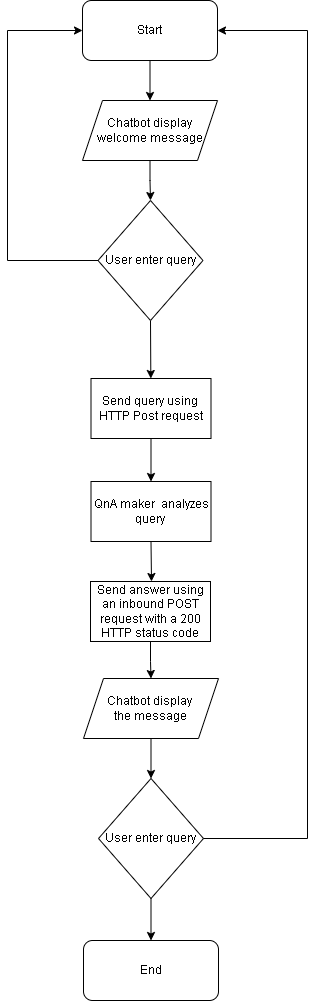

The diagram above was exported from draw.io. Its source (the exported page's mxGraphModel, read from the mxfile embedded in the PNG):
<mxGraphModel dx="1422" dy="767" grid="1" gridSize="10" guides="1" tooltips="1" connect="1" arrows="1" fold="1" page="1" pageScale="1" pageWidth="850" pageHeight="1100" math="0" shadow="0">
  <root>
    <mxCell id="0" />
    <mxCell id="1" parent="0" />
    <mxCell id="SM4rG8lRfYb0V0QQJlMG-1" value="Start" style="rounded=1;whiteSpace=wrap;html=1;" vertex="1" parent="1">
      <mxGeometry x="365" y="100" width="135" height="60" as="geometry" />
    </mxCell>
    <mxCell id="SM4rG8lRfYb0V0QQJlMG-2" value="" style="endArrow=classic;html=1;rounded=0;exitX=0.5;exitY=1;exitDx=0;exitDy=0;" edge="1" parent="1" source="SM4rG8lRfYb0V0QQJlMG-1" target="SM4rG8lRfYb0V0QQJlMG-3">
      <mxGeometry width="50" height="50" relative="1" as="geometry">
        <mxPoint x="400" y="420" as="sourcePoint" />
        <mxPoint x="425" y="230" as="targetPoint" />
      </mxGeometry>
    </mxCell>
    <mxCell id="SM4rG8lRfYb0V0QQJlMG-5" style="edgeStyle=orthogonalEdgeStyle;rounded=0;orthogonalLoop=1;jettySize=auto;html=1;entryX=0.5;entryY=0;entryDx=0;entryDy=0;" edge="1" parent="1" source="SM4rG8lRfYb0V0QQJlMG-3" target="SM4rG8lRfYb0V0QQJlMG-27">
      <mxGeometry relative="1" as="geometry">
        <mxPoint x="433.05999999999995" y="297.24" as="targetPoint" />
      </mxGeometry>
    </mxCell>
    <mxCell id="SM4rG8lRfYb0V0QQJlMG-3" value="Chatbot display welcome message" style="shape=parallelogram;perimeter=parallelogramPerimeter;whiteSpace=wrap;html=1;fixedSize=1;" vertex="1" parent="1">
      <mxGeometry x="365" y="200" width="135" height="60" as="geometry" />
    </mxCell>
    <mxCell id="SM4rG8lRfYb0V0QQJlMG-7" style="rounded=0;orthogonalLoop=1;jettySize=auto;html=1;exitX=0.5;exitY=1;exitDx=0;exitDy=0;" edge="1" parent="1" source="SM4rG8lRfYb0V0QQJlMG-27" target="SM4rG8lRfYb0V0QQJlMG-6">
      <mxGeometry relative="1" as="geometry">
        <mxPoint x="425.5" y="438" as="sourcePoint" />
      </mxGeometry>
    </mxCell>
    <mxCell id="SM4rG8lRfYb0V0QQJlMG-20" style="edgeStyle=orthogonalEdgeStyle;rounded=0;orthogonalLoop=1;jettySize=auto;html=1;entryX=0.5;entryY=0;entryDx=0;entryDy=0;" edge="1" parent="1" source="SM4rG8lRfYb0V0QQJlMG-6" target="SM4rG8lRfYb0V0QQJlMG-18">
      <mxGeometry relative="1" as="geometry" />
    </mxCell>
    <mxCell id="SM4rG8lRfYb0V0QQJlMG-6" value="Send query using&amp;nbsp; HTTP Post request" style="rounded=0;whiteSpace=wrap;html=1;" vertex="1" parent="1">
      <mxGeometry x="373.5" y="478" width="120" height="60" as="geometry" />
    </mxCell>
    <mxCell id="SM4rG8lRfYb0V0QQJlMG-11" value="" style="endArrow=classic;html=1;rounded=0;exitX=0.5;exitY=1;exitDx=0;exitDy=0;" edge="1" parent="1" source="SM4rG8lRfYb0V0QQJlMG-18">
      <mxGeometry width="50" height="50" relative="1" as="geometry">
        <mxPoint x="433.5050000000001" y="741" as="sourcePoint" />
        <mxPoint x="434" y="681" as="targetPoint" />
      </mxGeometry>
    </mxCell>
    <mxCell id="SM4rG8lRfYb0V0QQJlMG-22" style="edgeStyle=orthogonalEdgeStyle;rounded=0;orthogonalLoop=1;jettySize=auto;html=1;entryX=0.5;entryY=0;entryDx=0;entryDy=0;" edge="1" parent="1" source="SM4rG8lRfYb0V0QQJlMG-13" target="SM4rG8lRfYb0V0QQJlMG-21">
      <mxGeometry relative="1" as="geometry" />
    </mxCell>
    <mxCell id="SM4rG8lRfYb0V0QQJlMG-13" value="Send answer using an&amp;nbsp;inbound POST request with a 200 HTTP status code" style="rounded=0;whiteSpace=wrap;html=1;" vertex="1" parent="1">
      <mxGeometry x="373" y="681" width="120" height="60" as="geometry" />
    </mxCell>
    <mxCell id="SM4rG8lRfYb0V0QQJlMG-18" value="QnA maker&amp;nbsp; analyzes query&amp;nbsp;" style="rounded=0;whiteSpace=wrap;html=1;" vertex="1" parent="1">
      <mxGeometry x="373.5" y="581" width="120" height="60" as="geometry" />
    </mxCell>
    <mxCell id="SM4rG8lRfYb0V0QQJlMG-29" value="" style="edgeStyle=none;rounded=0;orthogonalLoop=1;jettySize=auto;html=1;" edge="1" parent="1" source="SM4rG8lRfYb0V0QQJlMG-21" target="SM4rG8lRfYb0V0QQJlMG-24">
      <mxGeometry relative="1" as="geometry" />
    </mxCell>
    <mxCell id="SM4rG8lRfYb0V0QQJlMG-21" value="Chatbot display&amp;nbsp;&lt;br&gt;the message" style="shape=parallelogram;perimeter=parallelogramPerimeter;whiteSpace=wrap;html=1;fixedSize=1;" vertex="1" parent="1">
      <mxGeometry x="366" y="778" width="135" height="60" as="geometry" />
    </mxCell>
    <mxCell id="SM4rG8lRfYb0V0QQJlMG-30" value="" style="edgeStyle=none;rounded=0;orthogonalLoop=1;jettySize=auto;html=1;" edge="1" parent="1" source="SM4rG8lRfYb0V0QQJlMG-24" target="SM4rG8lRfYb0V0QQJlMG-25">
      <mxGeometry relative="1" as="geometry" />
    </mxCell>
    <mxCell id="SM4rG8lRfYb0V0QQJlMG-24" value="User enter query" style="rhombus;whiteSpace=wrap;html=1;" vertex="1" parent="1">
      <mxGeometry x="381" y="878" width="105" height="120" as="geometry" />
    </mxCell>
    <mxCell id="SM4rG8lRfYb0V0QQJlMG-25" value="End" style="rounded=1;whiteSpace=wrap;html=1;" vertex="1" parent="1">
      <mxGeometry x="366" y="1040" width="135" height="60" as="geometry" />
    </mxCell>
    <mxCell id="SM4rG8lRfYb0V0QQJlMG-27" value="User enter query" style="rhombus;whiteSpace=wrap;html=1;" vertex="1" parent="1">
      <mxGeometry x="380.5" y="300" width="105" height="120" as="geometry" />
    </mxCell>
    <mxCell id="SM4rG8lRfYb0V0QQJlMG-31" value="" style="endArrow=classic;html=1;rounded=0;exitX=1;exitY=0.5;exitDx=0;exitDy=0;edgeStyle=orthogonalEdgeStyle;entryX=1;entryY=0.5;entryDx=0;entryDy=0;" edge="1" parent="1" source="SM4rG8lRfYb0V0QQJlMG-24" target="SM4rG8lRfYb0V0QQJlMG-1">
      <mxGeometry width="50" height="50" relative="1" as="geometry">
        <mxPoint x="410" y="890" as="sourcePoint" />
        <mxPoint x="460" y="840" as="targetPoint" />
        <Array as="points">
          <mxPoint x="590" y="938" />
          <mxPoint x="590" y="130" />
        </Array>
      </mxGeometry>
    </mxCell>
    <mxCell id="SM4rG8lRfYb0V0QQJlMG-32" value="" style="endArrow=classic;html=1;rounded=0;exitX=0;exitY=0.5;exitDx=0;exitDy=0;entryX=0;entryY=0.5;entryDx=0;entryDy=0;edgeStyle=elbowEdgeStyle;" edge="1" parent="1" source="SM4rG8lRfYb0V0QQJlMG-27" target="SM4rG8lRfYb0V0QQJlMG-1">
      <mxGeometry width="50" height="50" relative="1" as="geometry">
        <mxPoint x="410" y="300" as="sourcePoint" />
        <mxPoint x="460" y="250" as="targetPoint" />
        <Array as="points">
          <mxPoint x="290" y="240" />
        </Array>
      </mxGeometry>
    </mxCell>
  </root>
</mxGraphModel>